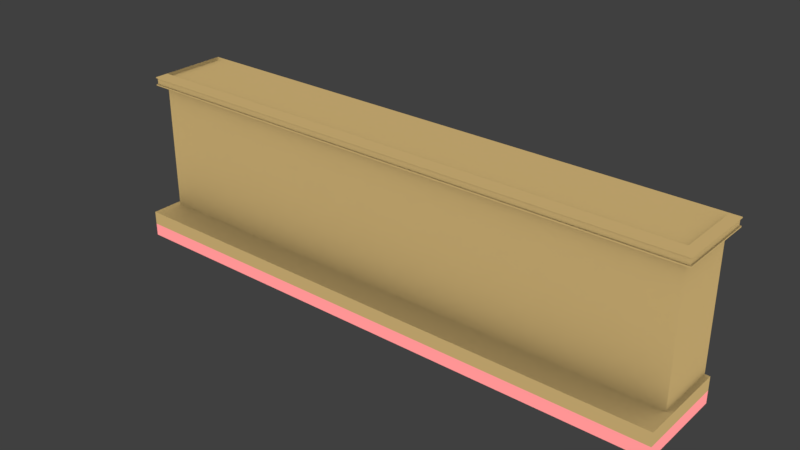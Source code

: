 # Source: barra.blend  (saved by Blender 2.83.19; exported with 4.5.12 LTS)
import bpy
from mathutils import Matrix  # noqa: F401  (used for matrix-valued properties, if any)

bpy.ops.wm.read_factory_settings(use_empty=True)
scene = bpy.context.scene
scene.name = 'Scene'

# ---- collections
col_lineal = bpy.data.collections.new('lineal'); scene.collection.children.link(col_lineal)

# ---- materials (node trees are filled in below, after node groups)
mat_barra = bpy.data.materials.new('barra')
mat_barra.alpha_threshold = 0.0
mat_barra.diffuse_color = (0.477, 0.3371, 0.1375, 1.0)
mat_barra.roughness = 0.5
mat_barra_base = bpy.data.materials.new('barra_base')
mat_barra_base.alpha_threshold = 0.0
mat_barra_base.diffuse_color = (1.0, 0.3, 0.3, 1.0)
mat_barra_base.roughness = 0.5

# ---- material node trees
mat_barra.use_nodes = True; mat_barra.node_tree.nodes.clear()
_N = mat_barra.node_tree.nodes; _L = mat_barra.node_tree.links
n0 = _N.new('ShaderNodeOutputMaterial'); n0.name = 'Material Output'; n0.location = (300, 300)
n1 = _N.new('ShaderNodeAmbientOcclusion'); n1.name = 'Ambient Occlusion'; n1.location = (10, 300)
n1.samples = 1
n1.inputs[0].default_value = (0.477, 0.3371, 0.1375, 1.0)
n1.inputs[1].default_value = 0.0
_L.new(n1.outputs[0], n0.inputs[0])
n0.is_active_output = True
mat_barra_base.use_nodes = True; mat_barra_base.node_tree.nodes.clear()
_N = mat_barra_base.node_tree.nodes; _L = mat_barra_base.node_tree.links
n0 = _N.new('ShaderNodeOutputMaterial'); n0.name = 'Material Output'; n0.location = (300, 300)
n1 = _N.new('ShaderNodeAmbientOcclusion'); n1.name = 'Ambient Occlusion'; n1.location = (10, 300)
n1.samples = 1
n1.inputs[0].default_value = (1.0, 0.3, 0.3, 1.0)
n1.inputs[1].default_value = 0.0
_L.new(n1.outputs[0], n0.inputs[0])
n0.is_active_output = True

# ---- world
world_world = bpy.data.worlds.new('World'); scene.world = world_world
world_world.color = (0.05088, 0.05088, 0.05088)
world_world.use_sun_shadow = False
world_world.sun_shadow_jitter_overblur = 0.0
world_world.cycles.sampling_method = 'MANUAL'

# ---- meshes
me_plane_015 = bpy.data.meshes.new('Plane.015')
me_plane_015.from_pydata([(0.0, -0.03857, 1.03), (1.849, 0.4108, 0.1827), (1.849, -0.03857, 1.03), (1.849, 0.4108, 1.03), (0.0, 0.4108, 1.026), (0.0, -0.03857, 1.091), (0.0, 0.4108, 1.091), (0.0, 0.4693, 1.101), (0.0, -0.09616, 1.101), (2.005, 0.4693, 1.101), (0.0, 0.4617, 1.101), (0.0, -0.08856, 1.101), (1.996, -0.08856, 1.101), (1.996, 0.4617, 1.101), (0.0, 0.4617, 1.146), (0.0, -0.08856, 1.146), (1.996, -0.08856, 1.146), (1.996, 0.4617, 1.146), (0.0, 0.4688, 1.146), (0.0, -0.09566, 1.146), (2.004, -0.09566, 1.146), (2.004, 0.4688, 1.146), (0.0, 0.4688, 1.153), (0.0, -0.09566, 1.153), (2.004, -0.09566, 1.153), (2.004, 0.4688, 1.153), (0.0, -0.03857, 1.176), (1.951, -0.03857, 1.176), (1.951, 0.4108, 1.176), (0.0, 0.4108, 1.153), (0.0, -0.03857, 1.153), (1.951, -0.03857, 1.153), (1.951, 0.4108, 1.153), (1.849, -0.2407, 0.08847), (1.849, 0.4108, 0.08847), (0.0, -0.2407, 0.1827), (1.849, -0.2407, 0.1827), (0.0, 0.4108, 0.1827), (0.0, -0.2407, 0.0), (1.849, -0.2407, 0.0), (0.0, 0.4108, 0.0), (1.849, 0.4108, 0.0), (0.0, -0.2407, 0.08847), (0.0, 0.4108, 0.08847), (1.951, -0.2407, 0.1827), (1.951, 0.4108, 0.1827), (1.951, -0.03857, 1.03), (1.951, 0.4108, 1.03), (1.951, -0.03857, 1.093), (1.951, 0.4108, 1.093), (2.005, -0.09616, 1.101), (0.0, 0.4693, 1.093), (0.0, -0.09616, 1.093), (2.005, -0.09616, 1.093), (2.005, 0.4693, 1.093), (1.849, -0.03857, 1.093), (1.849, 0.4108, 1.093), (1.951, -0.2407, 0.0), (1.951, 0.4108, 0.0), (1.951, -0.2407, 0.08847), (1.951, 0.4108, 0.08847), (1.951, -0.03857, 0.1827), (0.0, -0.03857, 0.1827), (1.849, -0.03857, 0.1827), (1.985, -0.03857, 0.1827), (1.985, 0.4108, 0.1827), (1.985, -0.2407, 0.0), (1.985, 0.4108, 0.0), (1.985, -0.2407, 0.08847), (1.985, 0.4108, 0.08847), (1.985, -0.2407, 0.1827)], [], [(1, 37, 4, 3), (62, 63, 2, 0), (61, 45, 47, 46), (2, 63, 61, 46), (1, 3, 47, 45), (3, 4, 6, 56), (3, 56, 49, 47), (0, 2, 55, 5), (50, 9, 13, 12), (13, 10, 14, 17), (9, 7, 10, 13), (8, 50, 12, 11), (17, 14, 18, 21), (11, 12, 16, 15), (12, 13, 17, 16), (20, 21, 25, 24), (15, 16, 20, 19), (16, 17, 21, 20), (24, 25, 28, 27), (21, 18, 22, 25), (19, 20, 24, 23), (23, 24, 27, 26), (27, 28, 32, 31), (26, 27, 31, 30), (29, 30, 31, 32), (28, 25, 32), (25, 22, 29, 32), (35, 36, 63, 62), (34, 1, 45, 60), (34, 43, 37, 1), (42, 33, 36, 35), (41, 34, 60, 58), (41, 40, 43, 34), (38, 39, 33, 42), (44, 59, 68, 70), (36, 33, 59, 44), (46, 47, 49, 48), (55, 2, 46, 48), (7, 9, 54, 51), (9, 50, 53, 54), (50, 8, 52, 53), (51, 54, 49, 56, 6), (54, 53, 48, 49), (53, 52, 5, 55, 48), (59, 57, 66, 68), (33, 39, 57, 59), (61, 63, 36, 44), (68, 69, 65, 64, 70), (66, 67, 69, 68), (45, 61, 64, 65), (61, 44, 70, 64), (58, 60, 69, 67), (60, 45, 65, 69), (57, 58, 67, 66)])
me_plane_015.polygons.foreach_set('material_index', [0, 0, 0, 0, 0, 0, 0, 0, 0, 0, 0, 0, 0, 0, 0, 0, 0, 0, 0, 0, 0, 0, 0, 0, 0, 0, 0, 0, 0, 0, 0, 1, 1, 1, 0, 0, 0, 0, 0, 0, 0, 0, 0, 0, 1, 1, 0, 0, 1, 0, 0, 1, 0, 1])
me_plane_015.materials.append(mat_barra)
me_plane_015.materials.append(mat_barra_base)
me_plane_015.use_remesh_preserve_volume = False
me_plane_015.use_remesh_preserve_attributes = False
me_plane_015.use_mirror_vertex_groups = False
me_plane_015.update()

# ---- objects
ob_barra = bpy.data.objects.new('barra', me_plane_015)

# ---- transforms, parenting, visibility, modifiers, constraints
ob_barra.location = (0.0, 0.0, 0.0)
ob_barra.lineart.crease_threshold = 0.0
_m = ob_barra.modifiers.new('Mirror', 'MIRROR')
_m.use_clip = True

# ---- collection membership
col_lineal.objects.link(ob_barra)

# ---- scene / render settings (as saved in the file)
scene.frame_start = 1; scene.frame_end = 250; scene.frame_set(1)
scene.render.engine = 'CYCLES'
scene.render.resolution_percentage = 50
scene.render.dither_intensity = 0.0
scene.cycles.use_denoising = False
scene.cycles.samples = 128
scene.cycles.sampling_pattern = 'TABULATED_SOBOL'
scene.cycles.use_adaptive_sampling = False
scene.cycles.use_light_tree = False
scene.cycles.blur_glossy = 0.0
scene.cycles.sample_clamp_indirect = 0.0
scene.view_settings.view_transform = 'Standard'
bpy.context.view_layer.update()

# ---- added for rendering (the .blend has no active camera and no usable light): camera, sun
cam_auto = bpy.data.cameras.new('AutoCamera')
cam_auto.lens = 50.0
cam_auto.sensor_width = 36.0
cam_auto.clip_end = 1000.0
ob_auto_camera = bpy.data.objects.new('AutoCamera', cam_auto)
scene.collection.objects.link(ob_auto_camera)
ob_auto_camera.location = (3.92212, -4.59224, 3.72562)
ob_auto_camera.rotation_euler = (1.09748, -7.21219e-08, 0.694738)
scene.camera = ob_auto_camera
light_auto_sun = bpy.data.lights.new('AutoSun', 'SUN')
light_auto_sun.energy = 3.0
light_auto_sun.angle = 0.0523599
ob_auto_sun = bpy.data.objects.new('AutoSun', light_auto_sun)
scene.collection.objects.link(ob_auto_sun)
ob_auto_sun.rotation_euler = (0.872665, 0.174533, 0.523599)
bpy.context.view_layer.update()
